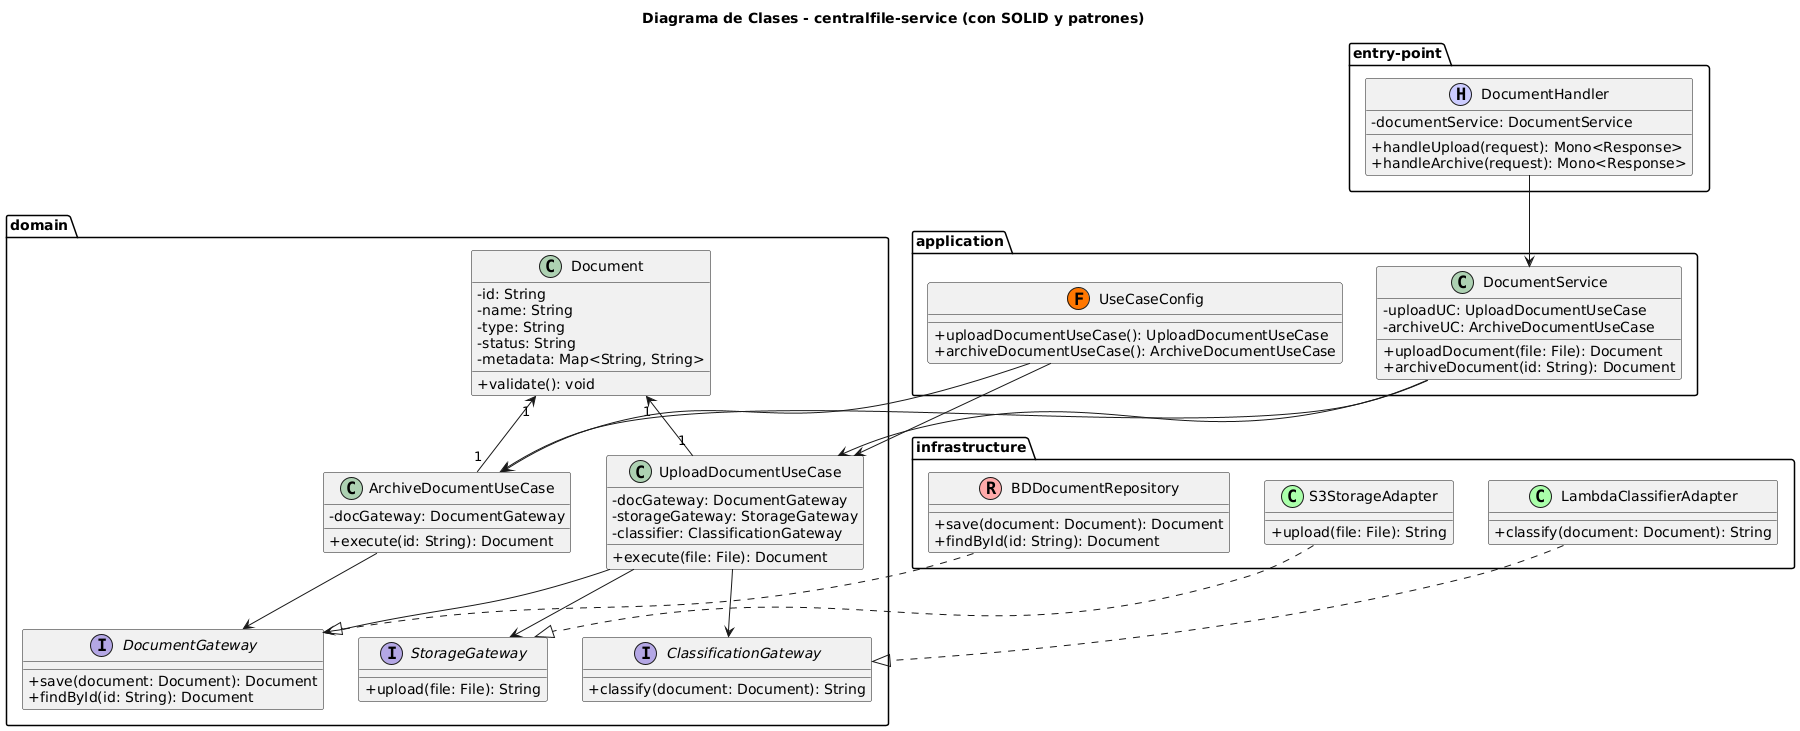

The diagram above was rendered by PlantUML. Its source (embedded in the PNG):
@startuml
skinparam classAttributeIconSize 0
title Diagrama de Clases - centralfile-service (con SOLID y patrones)

package "domain" {
  class Document {
    - id: String
    - name: String
    - type: String
    - status: String
    - metadata: Map<String, String>
    + validate(): void
  }

  interface DocumentGateway {
    + save(document: Document): Document
    + findById(id: String): Document
  }

  interface StorageGateway {
    + upload(file: File): String
  }

  interface ClassificationGateway {
    + classify(document: Document): String
  }

  class UploadDocumentUseCase {
    - docGateway: DocumentGateway
    - storageGateway: StorageGateway
    - classifier: ClassificationGateway
    + execute(file: File): Document
  }

  class ArchiveDocumentUseCase {
    - docGateway: DocumentGateway
    + execute(id: String): Document
  }

  Document "1" <-- "1" UploadDocumentUseCase
  Document "1" <-- "1" ArchiveDocumentUseCase
  UploadDocumentUseCase --> DocumentGateway
  UploadDocumentUseCase --> StorageGateway
  UploadDocumentUseCase --> ClassificationGateway
  ArchiveDocumentUseCase --> DocumentGateway
}

package "application" {
  class UseCaseConfig <<(F,#FF7700)>> {
    + uploadDocumentUseCase(): UploadDocumentUseCase
    + archiveDocumentUseCase(): ArchiveDocumentUseCase
  }

  class DocumentService {
    - uploadUC: UploadDocumentUseCase
    - archiveUC: ArchiveDocumentUseCase
    + uploadDocument(file: File): Document
    + archiveDocument(id: String): Document
  }
  DocumentService --> UploadDocumentUseCase
  DocumentService --> ArchiveDocumentUseCase
  UseCaseConfig --> UploadDocumentUseCase
  UseCaseConfig --> ArchiveDocumentUseCase
}

package "infrastructure" {
  class BDDocumentRepository <<(R,#FFAAAA)>> {
    + save(document: Document): Document
    + findById(id: String): Document
  }

  class S3StorageAdapter <<(C,#AAFFAA)>> {
    + upload(file: File): String
  }

  class LambdaClassifierAdapter <<(C,#AAFFAA)>> {
    + classify(document: Document): String
  }

  BDDocumentRepository ..|> DocumentGateway
  S3StorageAdapter ..|> StorageGateway
  LambdaClassifierAdapter ..|> ClassificationGateway
}

package "entry-point" {
  class DocumentHandler <<(H,#CCCCFF)>> {
    - documentService: DocumentService
    + handleUpload(request): Mono<Response>
    + handleArchive(request): Mono<Response>
  }

  DocumentHandler --> DocumentService
}
@enduml